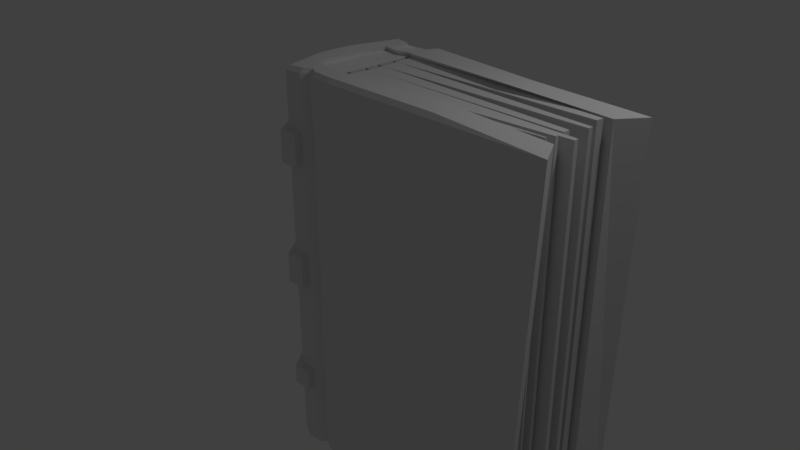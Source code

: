 # Source: book2ridged.tallblend.blend  (saved by Blender 2.79.0; exported with 4.5.12 LTS)
import bpy
from mathutils import Matrix  # noqa: F401  (used for matrix-valued properties, if any)

bpy.ops.wm.read_factory_settings(use_empty=True)
scene = bpy.context.scene
scene.name = 'Scene'

# ---- collections
col_collection_1 = bpy.data.collections.new('Collection 1'); scene.collection.children.link(col_collection_1)

# ---- materials (node trees are filled in below, after node groups)
mat_material = bpy.data.materials.new('Material')
mat_material.alpha_threshold = 0.0
mat_material.use_transparent_shadow = False
mat_material.roughness = 0.5
mat_material.line_color = (0.0, 0.0, 0.0, 1.0)

# ---- material node trees

# ---- world
world_world = bpy.data.worlds.new('World'); scene.world = world_world
world_world.color = (0.05088, 0.05088, 0.05088)
world_world.use_sun_shadow = False
world_world.sun_shadow_jitter_overblur = 0.0
world_world.cycles.sampling_method = 'MANUAL'

# ---- cameras
cam_camera = bpy.data.cameras.new('Camera')
cam_camera.clip_end = 100.0
cam_camera.lens = 35.0
cam_camera.sensor_width = 32.0
cam_camera.sensor_height = 18.0
cam_camera.ortho_scale = 7.314
cam_camera.dof.focus_distance = 0.0
cam_camera.dof.aperture_fstop = 128.0

# ---- lights
light_lamp = bpy.data.lights.new('Lamp', 'POINT')
light_lamp.transmission_factor = 0.0
light_lamp.cutoff_distance = 30.0
light_lamp.energy = 100.0
light_lamp.shadow_buffer_clip_start = 1.001
light_lamp.shadow_soft_size = 0.1
light_lamp.shadow_maximum_resolution = 0.006
light_lamp.use_absolute_resolution = True

# ---- meshes
me_cube = bpy.data.meshes.new('Cube')
me_cube.from_pydata([(0.3568, -0.8651, -2.511), (0.06758, -0.8446, -2.511), (0.3568, -0.8651, 2.529), (0.06803, -0.8446, 2.529), (0.1372, 0.8447, -2.525), (0.07497, 0.5831, -2.467), (0.02499, 0.4106, -2.447), (-0.004155, 0.2053, -2.438), (0.0008625, 0.0, -2.437), (0.02575, -0.266, -2.454), (0.05062, -0.3564, -2.464), (0.1936, -0.8536, -2.511), (-0.009523, -0.5678, -2.496), (-0.07715, -0.3785, -2.476), (-0.1091, -0.2585, -2.465), (-0.134, 2.421e-07, -2.453), (-0.1319, 0.1893, -2.454), (-0.1084, 0.3785, -2.458), (-0.05165, 0.5678, -2.472), (0.08512, 0.616, 2.488), (0.02499, 0.4106, 2.464), (-0.004155, 0.2053, 2.455), (2.748e-05, -4.396e-07, 2.456), (0.03602, -0.2993, 2.475), (0.08164, -0.4465, 2.494), (0.1932, -0.616, 2.516), (-0.007885, -0.5678, 2.513), (-0.07466, -0.3785, 2.493), (-0.1111, -0.233, 2.481), (-0.1306, 1.602e-07, 2.472), (-0.1319, 0.1893, 2.471), (-0.1084, 0.3785, 2.475), (-0.05165, 0.5678, 2.489), (3.179, -0.9487, -2.511), (3.323, -0.8663, 2.529), (2.988, -0.6151, -2.511), (3.133, -0.5327, 2.529), (0.1345, 0.616, -2.471), (0.08453, 0.4106, -2.441), (0.06236, 0.2053, -2.429), (0.05693, 0.0, -2.429), (0.1044, -0.2993, -2.454), (0.1269, -0.3835, -2.466), (0.1345, 0.616, 2.488), (0.08453, 0.4106, 2.459), (0.06236, 0.2053, 2.446), (0.06957, -4.396e-07, 2.446), (0.1044, -0.2993, 2.471), (0.1447, -0.4465, 2.493), (2.979, -0.4396, -2.511), (2.979, -0.4594, -2.511), (2.979, -0.4396, 2.529), (2.979, -0.4594, 2.529), (2.935, -0.204, -2.461), (2.956, -0.2858, -2.471), (2.935, -0.204, 2.478), (2.95, -0.2641, 2.485), (3.073, -0.0799, -2.429), (3.075, -0.1422, -2.43), (3.073, -0.0799, 2.446), (3.075, -0.1422, 2.447), (2.873, 0.05224, -2.429), (2.878, -0.04009, -2.431), (2.873, 0.05224, 2.446), (2.878, -0.04009, 2.448), (3.039, 0.1866, -2.47), (3.028, 0.1417, -2.464), (3.039, 0.1866, 2.488), (3.028, 0.1417, 2.481), (3.025, 0.3707, -2.508), (3.006, 0.2951, -2.501), (3.025, 0.3707, 2.525), (3.006, 0.2951, 2.518), (3.208, 0.819, -2.511), (3.342, 0.7204, 2.529), (3.115, 0.4109, -2.511), (3.115, 0.4109, 2.529), (-0.1621, 0.5678, -2.482), (-0.08909, 0.7768, -2.499), (-0.06123, -0.7768, -2.511), (-0.06051, -0.7768, 2.528), (-0.08909, 0.7768, 2.516), (-0.1621, 0.5678, 2.499), (-0.132, -0.5678, -2.501), (-0.1985, -0.3785, -2.487), (-0.232, -0.233, -2.477), (-0.2475, 2.533e-07, -2.47), (-0.2451, 0.1893, -2.471), (-0.2201, 0.3785, -2.472), (-0.1302, -0.5678, 2.518), (-0.1958, -0.3785, 2.505), (-0.2287, -0.233, 2.495), (-0.2438, 1.714e-07, 2.488), (-0.2451, 0.1893, 2.488), (-0.2201, 0.3785, 2.489), (-0.256, 0.5678, -2.491), (-0.1634, 0.8446, -2.508), (-0.1514, -0.8446, -2.511), (-0.1513, -0.8446, 2.529), (-0.1634, 0.8446, 2.525), (-0.256, 0.5678, 2.508), (-0.2375, -0.5678, -2.506), (-0.3023, -0.3785, -2.496), (-0.3329, -0.233, -2.49), (-0.3446, 2.682e-07, -2.484), (-0.3422, 0.1893, -2.485), (-0.3152, 0.3785, -2.485), (-0.2359, -0.5678, 2.524), (-0.2998, -0.3785, 2.514), (-0.33, -0.233, 2.508), (-0.3413, 1.863e-07, 2.503), (-0.3422, 0.1893, 2.502), (-0.3152, 0.3785, 2.502), (-0.453, 0.5678, -2.508), (-0.3583, 0.877, -2.511), (-0.3642, -0.877, -2.511), (-0.3642, -0.877, 2.529), (-0.3583, 0.877, 2.529), (-0.453, 0.5678, 2.525), (-0.4593, -0.5678, -2.511), (-0.5215, -0.3785, -2.511), (-0.549, -0.233, -2.51), (-0.5535, 2.868e-07, -2.508), (-0.5515, 0.1893, -2.508), (-0.5167, 0.3785, -2.507), (-0.4593, -0.5678, 2.529), (-0.521, -0.3785, 2.528), (-0.5482, -0.233, 2.527), (-0.5524, 2.049e-07, 2.525), (-0.5515, 0.1893, 2.525), (-0.5167, 0.3785, 2.524), (-0.5683, 0.4341, -2.511), (-0.4836, 0.6711, -2.511), (-0.4946, -0.6734, -2.511), (-0.4946, -0.6734, 2.529), (-0.4836, 0.6711, 2.528), (-0.5683, 0.4341, 2.528), (-0.5783, -0.4364, -2.511), (-0.6145, -0.2913, -2.511), (-0.6245, -0.1798, -2.511), (-0.6246, -0.001135, -2.511), (-0.6245, 0.1439, -2.511), (-0.6083, 0.289, -2.511), (-0.5783, -0.4364, 2.529), (-0.6145, -0.2913, 2.529), (-0.6245, -0.1798, 2.529), (-0.6245, -0.001135, 2.528), (-0.6245, 0.1439, 2.528), (-0.6083, 0.289, 2.528), (0.1378, -0.595, -2.49), (0.1453, 0.8776, 2.492), (0.3296, 0.9264, -2.509), (0.3296, 0.9264, 2.526), (-0.01735, 0.7801, -2.497), (0.002908, 0.8506, 2.495), (0.2048, -0.8544, 2.529), (0.1516, -0.5918, 2.512), (0.2287, -0.722, -2.509), (0.1936, -0.8536, -2.511), (0.2048, -0.8544, 2.529), (-0.01002, -0.5528, -2.654), (0.1259, -0.5791, -2.648), (0.1774, -0.8298, -2.669), (0.06111, -0.821, -2.669), (0.1254, 0.8163, -2.683), (0.3029, 0.8954, -2.667), (0.3279, -0.8409, -2.669), (0.06793, 0.5627, -2.626), (-0.04888, 0.5479, -2.631), (1.732, -0.922, -2.669), (1.556, -0.5986, -2.669), (0.1229, 0.5945, -2.63), (1.673, 0.3958, -2.669), (1.759, 0.7913, -2.669), (-0.1508, 0.5479, -2.641), (-0.08342, 0.7504, -2.658), (-0.05772, -0.7553, -2.669), (-0.123, -0.5528, -2.659), (-0.2203, -0.5528, -2.664), (-0.1409, -0.821, -2.669), (-0.2374, 0.5479, -2.65), (-0.1519, 0.8161, -2.666), (-0.4249, -0.5528, -2.669), (-0.3372, -0.8524, -2.669), (-0.4191, 0.5479, -2.666), (-0.3318, 0.8475, -2.669), (-0.4823, -0.3693, -2.669), (-0.5077, -0.2283, -2.668), (-0.5119, -0.002447, -2.666), (-0.51, 0.181, -2.666), (-0.4779, 0.3644, -2.665), (-0.5775, -0.003548, -2.669), (-0.5774, -0.1767, -2.669), (-0.5681, -0.2848, -2.669), (-0.5347, -0.4254, -2.669), (-0.5255, 0.4183, -2.669), (-0.4474, 0.648, -2.669), (-0.4576, -0.6551, -2.669), (-0.5774, 0.1371, -2.669), (-0.5625, 0.2777, -2.669), (-0.01724, 0.7537, -2.655), (0.2097, -0.7022, -2.667), (0.1942, -0.5862, 2.573), (0.3486, -0.8215, 2.585), (0.2052, -0.8115, 2.585), (0.07609, -0.8022, 2.585), (0.149, 0.8247, 2.548), (0.09222, 0.5775, 2.545), (0.004462, -0.5407, 2.57), (-0.03683, 0.532, 2.546), (0.155, -0.5634, 2.569), (1.741, -0.5076, 2.585), (1.921, -0.8227, 2.585), (0.1388, 0.5775, 2.544), (1.724, 0.3838, 2.585), (1.939, 0.6762, 2.585), (0.3229, 0.8707, 2.582), (-0.141, 0.532, 2.555), (-0.07216, 0.7295, 2.573), (-0.04519, -0.7382, 2.585), (-0.1109, -0.5407, 2.575), (-0.1309, -0.8022, 2.585), (-0.2107, -0.5407, 2.58), (-0.2296, 0.532, 2.565), (-0.1422, 0.7935, 2.581), (-0.271, -0.3619, 2.571), (-0.2995, -0.2245, 2.565), (-0.3101, -0.00435, 2.559), (-0.311, 0.1744, 2.559), (-0.2855, 0.3532, 2.559), (-0.5054, -0.2245, 2.584), (-0.4214, -0.5407, 2.585), (-0.4797, -0.3619, 2.585), (-0.4155, 0.532, 2.582), (-0.3262, 0.8241, 2.585), (-0.3317, -0.8328, 2.585), (-0.5093, -0.00435, 2.582), (-0.5085, 0.1744, 2.582), (-0.4756, 0.3532, 2.581), (0.01465, 0.7992, 2.551), (0.06764, -0.8446, -1.776), (0.06771, -0.8446, -1.437), (0.06777, -0.8446, -0.234), (0.06784, -0.8446, 0.2507), (0.0679, -0.8446, 1.381), (0.06797, -0.8446, 1.865), (-0.06113, -0.7768, -1.776), (-0.06103, -0.7768, -1.437), (-0.06092, -0.7768, -0.234), (-0.06082, -0.7768, 0.2507), (-0.06072, -0.7768, 1.381), (-0.06061, -0.7768, 1.865), (-0.08909, 0.7768, -1.772), (-0.08909, 0.7768, -1.434), (-0.08909, 0.7768, -0.2328), (-0.08909, 0.7768, 0.2495), (-0.08909, 0.7768, 1.377), (-0.08909, 0.7768, 1.86), (-0.1797, -0.8489, -1.736), (-0.1797, -0.8489, -1.477), (-0.1797, -0.8489, -0.1938), (-0.1797, -0.8489, 0.2105), (-0.1797, -0.8489, 1.421), (-0.1797, -0.8489, 1.825), (-0.1917, 0.8493, -1.735), (-0.1917, 0.8493, -1.476), (-0.1917, 0.8493, -0.1935), (-0.1917, 0.8493, 0.2102), (-0.1917, 0.8493, 1.42), (-0.1917, 0.8493, 1.824), (-0.3642, -0.877, -1.736), (-0.3642, -0.877, -1.437), (-0.3642, -0.877, -0.1938), (-0.3642, -0.877, 0.2507), (-0.3642, -0.877, 1.421), (-0.3642, -0.877, 1.825), (-0.3584, 0.877, -1.736), (-0.3583, 0.877, -1.437), (-0.3584, 0.877, -0.1938), (-0.3583, 0.877, 0.2507), (-0.3583, 0.877, 1.421), (-0.3584, 0.877, 1.825), (-0.4946, -0.6734, -1.736), (-0.4946, -0.6734, -1.437), (-0.4946, -0.6734, -0.1938), (-0.4946, -0.6734, 0.2507), (-0.4946, -0.6734, 1.421), (-0.4946, -0.6734, 1.825), (-0.4836, 0.6711, -1.736), (-0.4836, 0.6711, -1.437), (-0.4836, 0.6711, -0.1938), (-0.4836, 0.6711, 0.2506), (-0.4836, 0.6711, 1.421), (-0.4836, 0.6711, 1.825), (-0.5783, -0.4364, 1.825), (-0.5783, -0.4364, 1.381), (-0.5783, -0.4364, 0.2105), (-0.5783, -0.4364, -0.234), (-0.5783, -0.4364, -1.477), (-0.5783, -0.4364, -1.736), (-0.6145, -0.2913, 1.825), (-0.6145, -0.2913, 1.381), (-0.6145, -0.2913, 0.2105), (-0.6145, -0.2913, -0.234), (-0.6145, -0.2913, -1.477), (-0.6145, -0.2913, -1.736), (-0.6245, -0.1798, 1.825), (-0.6245, -0.1798, 1.381), (-0.6245, -0.1798, 0.2105), (-0.6245, -0.1798, -0.2339), (-0.6245, -0.1798, -1.477), (-0.6245, -0.1798, -1.736), (-0.6245, -0.001144, 1.825), (-0.6245, -0.001135, 1.381), (-0.6246, -0.001139, 0.2105), (-0.6246, -0.001135, -0.2339), (-0.6246, -0.001135, -1.477), (-0.6246, -0.001138, -1.736), (-0.6245, 0.1439, 1.825), (-0.6245, 0.1439, 1.381), (-0.6245, 0.1439, 0.2104), (-0.6245, 0.1439, -0.2339), (-0.6245, 0.1439, -1.477), (-0.6245, 0.1439, -1.736), (-0.6084, 0.289, 1.825), (-0.6083, 0.289, 1.381), (-0.6083, 0.289, 0.2104), (-0.6083, 0.289, -0.2339), (-0.6083, 0.289, -1.477), (-0.6084, 0.289, -1.736), (-0.5683, 0.4341, 1.825), (-0.5683, 0.4341, 1.381), (-0.5683, 0.4341, 0.2104), (-0.5683, 0.4341, -0.2339), (-0.5683, 0.4341, -1.477), (-0.5683, 0.4341, -1.735), (-0.01445, 0.7902, -1.772), (-0.01156, 0.8003, -1.436), (-0.008667, 0.8103, -0.2381), (-0.005773, 0.8204, 0.2419), (-0.002879, 0.8305, 1.367), (1.439e-05, 0.8406, 1.847), (-0.1514, -0.8446, -1.776), (-0.1514, -0.8446, -1.437), (-0.1513, -0.8446, -0.234), (-0.1513, -0.8446, 0.2507), (-0.1513, -0.8446, 1.381), (-0.1513, -0.8446, 1.865), (-0.1634, 0.8446, -1.775), (-0.1634, 0.8446, -1.436), (-0.1634, 0.8446, -0.2336), (-0.1634, 0.8446, 0.2503), (-0.1634, 0.8446, 1.38), (-0.1634, 0.8446, 1.864), (-0.4946, -0.6734, -1.776), (-0.5783, -0.4364, -1.776), (-0.4946, -0.6734, -1.477), (-0.5783, -0.4364, -1.437), (-0.4946, -0.6734, -0.234), (-0.5783, -0.4364, -0.1938), (-0.4946, -0.6734, 0.2105), (-0.5783, -0.4364, 0.2507), (-0.4946, -0.6734, 1.381), (-0.5783, -0.4364, 1.421), (-0.4946, -0.6734, 1.865), (-0.5783, -0.4364, 1.865), (-0.3583, 0.877, 1.865), (-0.4836, 0.6711, 1.865), (-0.3583, 0.877, 1.381), (-0.4836, 0.6711, 1.381), (-0.3584, 0.877, 0.2105), (-0.4836, 0.6711, 0.2104), (-0.3583, 0.877, -0.234), (-0.4836, 0.6711, -0.234), (-0.3583, 0.877, -1.477), (-0.4836, 0.6711, -1.477), (-0.3583, 0.877, -1.776), (-0.4836, 0.6711, -1.776), (-0.3642, -0.877, -1.776), (-0.3642, -0.877, -1.477), (-0.3642, -0.877, -0.234), (-0.3642, -0.877, 0.2105), (-0.3642, -0.877, 1.381), (-0.3642, -0.877, 1.865), (-0.6083, 0.289, -1.776), (-0.5683, 0.4341, -1.776), (-0.6083, 0.289, -1.437), (-0.5683, 0.4341, -1.436), (-0.6083, 0.289, -0.1937), (-0.5683, 0.4341, -0.1937), (-0.6083, 0.289, 0.2506), (-0.5683, 0.4341, 0.2506), (-0.6083, 0.289, 1.421), (-0.5683, 0.4341, 1.421), (-0.6083, 0.289, 1.865), (-0.5683, 0.4341, 1.865), (-0.6245, 0.1439, -1.776), (-0.6245, 0.1439, -1.437), (-0.6245, 0.1439, -0.1937), (-0.6245, 0.1439, 0.2506), (-0.6245, 0.144, 1.421), (-0.6245, 0.1439, 1.865), (-0.6246, -0.001135, -1.776), (-0.6246, -0.001135, -1.437), (-0.6246, -0.001134, -0.1937), (-0.6246, -0.001135, 0.2507), (-0.6245, -0.001129, 1.421), (-0.6245, -0.001135, 1.865), (-0.6245, -0.1798, -1.776), (-0.6245, -0.1798, -1.437), (-0.6245, -0.1798, -0.1937), (-0.6245, -0.1798, 0.2507), (-0.6245, -0.1798, 1.421), (-0.6245, -0.1798, 1.865), (-0.6145, -0.2913, -1.776), (-0.6145, -0.2913, -1.437), (-0.6145, -0.2913, -0.1938), (-0.6145, -0.2913, 0.2507), (-0.6145, -0.2913, 1.421), (-0.6145, -0.2913, 1.865), (-0.4072, -0.9722, -1.736), (-0.4072, -0.9722, -1.477), (-0.4072, -0.9722, -0.1938), (-0.4072, -0.9722, 0.2105), (-0.4072, -0.9722, 1.421), (-0.4072, -0.9722, 1.825), (-0.4021, 0.9719, -1.736), (-0.4018, 0.972, -1.477), (-0.4019, 0.972, -0.1938), (-0.4019, 0.972, 0.2105), (-0.4017, 0.972, 1.421), (-0.4021, 0.9719, 1.825), (-0.5885, -0.7192, -1.736), (-0.5885, -0.7192, -1.477), (-0.5885, -0.7192, -0.1938), (-0.5885, -0.7192, 0.2105), (-0.5885, -0.7192, 1.421), (-0.5885, -0.7192, 1.825), (-0.578, 0.7161, -1.736), (-0.578, 0.716, -1.477), (-0.578, 0.7161, -0.1938), (-0.578, 0.7161, 0.2104), (-0.578, 0.716, 1.421), (-0.578, 0.7161, 1.825), (-0.6783, -0.4664, 1.825), (-0.6783, -0.4664, 1.421), (-0.6783, -0.4664, 0.2105), (-0.6783, -0.4664, -0.1938), (-0.6783, -0.4664, -1.477), (-0.6783, -0.4664, -1.736), (-0.7175, -0.3087, 1.825), (-0.7175, -0.3087, 1.421), (-0.7175, -0.3087, 0.2105), (-0.7175, -0.3087, -0.1938), (-0.7175, -0.3087, -1.477), (-0.7175, -0.3087, -1.736), (-0.7289, -0.1845, 1.825), (-0.7289, -0.1845, 1.421), (-0.7289, -0.1845, 0.2105), (-0.7289, -0.1845, -0.1937), (-0.7289, -0.1845, -1.477), (-0.7289, -0.1845, -1.736), (-0.729, -0.001156, 1.825), (-0.729, -0.001141, 1.421), (-0.7291, -0.001149, 0.2105), (-0.7291, -0.001143, -0.1937), (-0.7291, -0.001141, -1.477), (-0.7291, -0.001144, -1.736), (-0.7289, 0.1497, 1.825), (-0.7289, 0.1498, 1.421), (-0.7289, 0.1497, 0.2104), (-0.7289, 0.1498, -0.1937), (-0.7289, 0.1498, -1.477), (-0.7289, 0.1498, -1.736), (-0.711, 0.3088, 1.825), (-0.711, 0.3088, 1.421), (-0.711, 0.3088, 0.2104), (-0.711, 0.3088, -0.1937), (-0.711, 0.3088, -1.477), (-0.711, 0.3088, -1.736), (-0.6679, 0.4656, 1.825), (-0.6679, 0.4656, 1.421), (-0.6679, 0.4656, 0.2104), (-0.6679, 0.4656, -0.1937), (-0.6679, 0.4656, -1.477), (-0.6679, 0.4656, -1.735), (-0.164, -0.9522, -1.736), (-0.164, -0.9522, -1.477), (-0.164, -0.9522, -0.1938), (-0.164, -0.9522, 0.2105), (-0.164, -0.9522, 1.421), (-0.164, -0.9522, 1.825), (-0.1746, 0.9524, -1.735), (-0.1746, 0.9524, -1.476), (-0.1746, 0.9524, -0.1935), (-0.1746, 0.9524, 0.2102), (-0.1746, 0.9524, 1.42), (-0.1746, 0.9524, 1.824)], [], [(74, 76, 214, 215), (18, 77, 174, 168), (0, 2, 155, 11), (25, 156, 210, 202), (18, 17, 88, 77), (31, 32, 82, 94), (17, 16, 87, 88), (30, 31, 94, 93), (16, 15, 86, 87), (29, 30, 93, 92), (15, 14, 85, 86), (5, 19, 20, 6), (6, 20, 21, 7), (7, 21, 22, 8), (8, 22, 23, 9), (9, 23, 24, 10), (12, 13, 10, 149), (151, 4, 150, 152), (19, 32, 31, 20), (20, 31, 30, 21), (21, 30, 29, 22), (22, 29, 28, 23), (23, 28, 27, 24), (5, 6, 17, 18), (6, 7, 16, 17), (7, 8, 15, 16), (8, 9, 14, 15), (9, 10, 13, 14), (2, 0, 33, 34), (110, 111, 228, 227), (33, 35, 36, 34), (21, 7, 39, 45), (19, 5, 37, 43), (24, 10, 42, 48), (22, 8, 40, 46), (20, 6, 38, 44), (23, 9, 41, 47), (48, 42, 49, 51), (49, 50, 52, 51), (42, 48, 56, 54), (47, 41, 53, 55), (53, 54, 56, 55), (48, 47, 55, 56), (41, 47, 60, 58), (46, 40, 57, 59), (57, 58, 60, 59), (47, 46, 59, 60), (40, 46, 64, 62), (45, 39, 61, 63), (61, 62, 64, 63), (46, 45, 63, 64), (39, 45, 68, 66), (44, 38, 65, 67), (65, 66, 68, 67), (45, 44, 67, 68), (38, 44, 72, 70), (43, 37, 69, 71), (69, 70, 72, 71), (44, 43, 71, 72), (25, 48, 51, 52), (54, 53, 41, 42), (62, 61, 39, 40), (66, 65, 38, 39), (70, 69, 37, 38), (37, 43, 76, 75), (73, 75, 76, 74), (58, 57, 40, 41), (91, 92, 110, 109), (85, 84, 102, 103), (90, 91, 109, 108), (84, 83, 101, 102), (89, 90, 108, 107), (96, 78, 175, 181), (100, 82, 217, 223), (34, 36, 211, 212), (19, 5, 4, 150), (132, 114, 185, 196), (26, 27, 90, 89), (13, 12, 83, 84), (27, 28, 91, 90), (245, 3, 80, 251), (14, 13, 84, 85), (28, 29, 92, 91), (123, 122, 188, 189), (104, 103, 121, 122), (109, 110, 227, 226), (103, 102, 120, 121), (89, 107, 222, 220), (102, 101, 119, 120), (154, 81, 218, 239), (12, 149, 161, 160), (86, 85, 103, 104), (0, 11, 162, 166), (92, 93, 111, 110), (87, 86, 104, 105), (251, 80, 98, 347), (93, 94, 112, 111), (88, 87, 105, 106), (252, 78, 96, 348), (94, 82, 100, 112), (77, 88, 106, 95), (77, 95, 180, 174), (128, 129, 147, 146), (5, 18, 168, 167), (122, 121, 187, 188), (127, 128, 146, 145), (121, 120, 186, 187), (126, 127, 145, 144), (35, 33, 169, 170), (76, 43, 213, 214), (105, 104, 122, 123), (347, 98, 116, 383), (116, 98, 221, 235), (106, 105, 123, 124), (348, 96, 114, 376), (108, 109, 226, 225), (95, 106, 124, 113), (98, 80, 219, 221), (118, 130, 238, 233), (395, 136, 135, 367), (42, 157, 50, 49), (365, 143, 144, 419), (419, 144, 145, 413), (413, 145, 146, 407), (407, 146, 147, 401), (401, 147, 148, 394), (394, 148, 136, 395), (383, 116, 134, 364), (129, 130, 148, 147), (142, 131, 195, 199), (376, 114, 132, 377), (130, 118, 136, 148), (73, 75, 172, 173), (118, 117, 135, 136), (116, 125, 143, 134), (120, 119, 182, 186), (125, 126, 144, 143), (43, 37, 151, 152), (152, 74, 73, 151), (150, 154, 239, 206), (141, 142, 199, 198), (33, 0, 166, 169), (117, 118, 233, 234), (107, 108, 225, 222), (154, 150, 4, 153, 336, 337, 338, 339, 340, 341), (252, 336, 153, 78), (156, 24, 27, 26), (2, 34, 212, 203), (140, 141, 198, 191), (75, 37, 171, 172), (36, 35, 157, 25), (52, 50, 157, 25), (24, 156, 149, 10), (139, 140, 191, 192), (364, 134, 143, 365), (79, 97, 179, 176), (155, 11, 158, 159), (11, 155, 3, 245, 244, 243, 242, 241, 240, 1), (149, 156, 25, 157), (130, 129, 237, 238), (161, 162, 163, 160), (177, 176, 179, 178), (160, 163, 176, 177), (181, 180, 184, 185), (178, 179, 183, 182), (175, 174, 180, 181), (189, 188, 191, 198), (185, 184, 195, 196), (188, 187, 192, 191), (187, 186, 193, 192), (186, 182, 194, 193), (190, 189, 198, 199), (184, 190, 199, 195), (182, 183, 197, 194), (200, 168, 174, 175), (168, 200, 164, 167), (164, 165, 171, 167), (166, 162, 161, 201), (169, 166, 201, 170), (173, 172, 171, 165), (11, 1, 163, 162), (124, 123, 189, 190), (131, 132, 196, 195), (113, 124, 190, 184), (149, 157, 201, 161), (151, 73, 173, 165), (115, 133, 197, 183), (1, 79, 176, 163), (4, 151, 165, 164), (133, 137, 194, 197), (157, 35, 170, 201), (95, 113, 184, 180), (83, 12, 160, 177), (119, 101, 178, 182), (78, 153, 200, 175), (137, 138, 193, 194), (114, 96, 181, 185), (97, 115, 183, 179), (153, 4, 164, 200), (101, 83, 177, 178), (138, 139, 192, 193), (37, 5, 167, 171), (202, 210, 204, 203), (205, 208, 220, 219), (203, 212, 211, 202), (219, 220, 222, 221), (217, 218, 224, 223), (226, 227, 236, 230), (225, 226, 230, 232), (222, 225, 232, 231), (227, 228, 237, 236), (228, 229, 238, 237), (229, 223, 233, 238), (223, 224, 234, 233), (221, 222, 231, 235), (213, 216, 215, 214), (209, 207, 206, 239), (217, 209, 239, 218), (204, 210, 208, 205), (216, 206, 207, 213), (155, 2, 203, 204), (81, 99, 224, 218), (111, 112, 229, 228), (99, 117, 234, 224), (152, 150, 206, 216), (156, 26, 208, 210), (82, 32, 209, 217), (112, 100, 223, 229), (26, 89, 220, 208), (80, 3, 205, 219), (125, 116, 235, 231), (152, 74, 215, 216), (126, 125, 231, 232), (127, 126, 232, 230), (32, 19, 207, 209), (3, 155, 204, 205), (128, 127, 230, 236), (19, 43, 213, 207), (129, 128, 236, 237), (36, 25, 202, 211), (133, 354, 355, 137), (272, 260, 488, 422), (283, 358, 297, 357), (381, 360, 435, 423), (285, 362, 295, 361), (306, 312, 462, 456), (81, 154, 341, 257), (257, 341, 340, 256), (256, 340, 339, 255), (255, 339, 338, 254), (254, 338, 337, 253), (253, 337, 336, 252), (117, 366, 367, 135), (259, 379, 421, 487), (368, 279, 291, 369), (284, 272, 422, 434), (372, 277, 289, 373), (406, 412, 457, 463), (115, 378, 354, 133), (270, 258, 486, 420), (271, 380, 358, 283), (379, 356, 433, 421), (273, 382, 362, 285), (308, 314, 464, 458), (142, 384, 385, 131), (264, 276, 426, 492), (386, 327, 333, 387), (282, 270, 420, 432), (390, 325, 331, 391), (404, 410, 459, 465), (141, 396, 384, 142), (374, 265, 493, 427), (397, 321, 327, 386), (276, 288, 438, 426), (399, 319, 325, 390), (310, 316, 466, 460), (140, 402, 396, 141), (266, 278, 428, 494), (403, 315, 321, 397), (375, 374, 427, 439), (405, 313, 319, 399), (317, 311, 461, 467), (139, 408, 402, 140), (370, 267, 495, 429), (409, 309, 315, 403), (278, 290, 440, 428), (411, 307, 313, 405), (312, 318, 468, 462), (138, 414, 408, 139), (268, 280, 430, 496), (415, 303, 309, 409), (371, 370, 429, 441), (417, 301, 307, 411), (400, 406, 463, 469), (137, 355, 414, 138), (281, 269, 497, 431), (357, 297, 303, 415), (280, 292, 442, 430), (361, 295, 301, 417), (314, 320, 470, 464), (131, 385, 377, 132), (330, 293, 443, 480), (387, 333, 373, 289), (293, 281, 431, 443), (391, 331, 369, 291), (398, 404, 465, 471), (99, 353, 366, 117), (292, 393, 481, 442), (352, 351, 279, 368), (287, 294, 444, 437), (350, 349, 277, 372), (316, 322, 472, 466), (97, 342, 378, 115), (332, 371, 441, 482), (343, 344, 380, 271), (363, 286, 436, 445), (345, 346, 382, 273), (323, 317, 467, 473), (81, 257, 353, 99), (257, 256, 352, 353), (256, 255, 351, 352), (255, 254, 350, 351), (254, 253, 349, 350), (253, 252, 348, 349), (79, 246, 342, 97), (246, 247, 343, 342), (247, 248, 344, 343), (248, 249, 345, 344), (249, 250, 346, 345), (250, 251, 347, 346), (1, 240, 246, 79), (240, 241, 247, 246), (241, 242, 248, 247), (242, 243, 249, 248), (243, 244, 250, 249), (244, 245, 251, 250), (259, 258, 342, 343), (261, 260, 344, 345), (263, 262, 346, 347), (264, 265, 349, 348), (266, 267, 351, 350), (268, 269, 353, 352), (282, 299, 355, 354), (298, 356, 283, 357), (284, 359, 297, 358), (296, 360, 285, 361), (286, 363, 295, 362), (294, 287, 364, 365), (281, 293, 367, 366), (292, 280, 368, 369), (370, 371, 291, 279), (290, 278, 372, 373), (374, 375, 289, 277), (288, 276, 376, 377), (270, 282, 354, 378), (356, 379, 271, 283), (272, 284, 358, 380), (360, 381, 273, 285), (274, 286, 362, 382), (287, 275, 383, 364), (329, 335, 385, 384), (334, 328, 386, 387), (388, 389, 333, 327), (332, 326, 390, 391), (392, 393, 331, 325), (330, 324, 394, 395), (323, 329, 384, 396), (328, 322, 397, 386), (398, 388, 327, 321), (326, 320, 399, 390), (400, 392, 325, 319), (324, 318, 401, 394), (317, 323, 396, 402), (322, 316, 403, 397), (404, 398, 321, 315), (320, 314, 405, 399), (406, 400, 319, 313), (318, 312, 407, 401), (311, 317, 402, 408), (316, 310, 409, 403), (410, 404, 315, 309), (314, 308, 411, 405), (412, 406, 313, 307), (312, 306, 413, 407), (305, 311, 408, 414), (310, 304, 415, 409), (416, 410, 309, 303), (308, 302, 417, 411), (418, 412, 307, 301), (306, 300, 419, 413), (299, 305, 414, 355), (304, 298, 357, 415), (359, 416, 303, 297), (302, 296, 361, 417), (363, 418, 301, 295), (300, 294, 365, 419), (335, 288, 377, 385), (375, 334, 387, 289), (389, 290, 373, 333), (371, 332, 391, 291), (393, 292, 369, 331), (293, 330, 395, 367), (269, 281, 366, 353), (280, 268, 352, 368), (267, 370, 279, 351), (278, 266, 350, 372), (265, 374, 277, 349), (276, 264, 348, 376), (258, 270, 378, 342), (379, 259, 343, 271), (260, 272, 380, 344), (381, 261, 345, 273), (262, 274, 382, 346), (275, 263, 347, 383), (432, 433, 448, 449), (434, 435, 446, 447), (436, 437, 444, 445), (431, 430, 442, 443), (429, 428, 440, 441), (427, 426, 438, 439), (420, 421, 433, 432), (422, 423, 435, 434), (424, 425, 437, 436), (479, 478, 484, 485), (477, 476, 482, 483), (475, 474, 480, 481), (473, 472, 478, 479), (471, 470, 476, 477), (469, 468, 474, 475), (467, 466, 472, 473), (465, 464, 470, 471), (463, 462, 468, 469), (461, 460, 466, 467), (459, 458, 464, 465), (457, 456, 462, 463), (455, 454, 460, 461), (453, 452, 458, 459), (451, 450, 456, 457), (449, 448, 454, 455), (447, 446, 452, 453), (445, 444, 450, 451), (485, 484, 439, 438), (483, 482, 441, 440), (481, 480, 443, 442), (497, 496, 430, 431), (495, 494, 428, 429), (493, 492, 426, 427), (486, 487, 421, 420), (488, 489, 423, 422), (490, 491, 425, 424), (311, 305, 455, 461), (286, 274, 424, 436), (261, 381, 423, 489), (304, 310, 460, 454), (275, 287, 437, 425), (274, 262, 490, 424), (410, 416, 453, 459), (335, 329, 479, 485), (263, 275, 425, 491), (302, 308, 458, 452), (328, 334, 484, 478), (412, 418, 451, 457), (389, 388, 477, 483), (258, 259, 487, 486), (300, 306, 456, 450), (326, 332, 482, 476), (260, 261, 489, 488), (305, 299, 449, 455), (393, 392, 475, 481), (262, 263, 491, 490), (298, 304, 454, 448), (324, 330, 480, 474), (265, 264, 492, 493), (416, 359, 447, 453), (329, 323, 473, 479), (267, 266, 494, 495), (296, 302, 452, 446), (322, 328, 478, 472), (269, 268, 496, 497), (418, 363, 445, 451), (388, 398, 471, 477), (299, 282, 432, 449), (294, 300, 450, 444), (320, 326, 476, 470), (356, 298, 448, 433), (288, 335, 485, 438), (392, 400, 469, 475), (359, 284, 434, 447), (334, 375, 439, 484), (318, 324, 474, 468), (360, 296, 446, 435), (290, 389, 483, 440)])
me_cube.materials.append(mat_material)
me_cube.use_remesh_preserve_volume = False
me_cube.use_remesh_preserve_attributes = False
me_cube.use_mirror_vertex_groups = False
me_cube.update()

# ---- objects
ob_cube = bpy.data.objects.new('Cube', me_cube)
ob_lamp = bpy.data.objects.new('Lamp', light_lamp)
ob_camera = bpy.data.objects.new('Camera', cam_camera)

# ---- transforms, parenting, visibility, modifiers, constraints
ob_cube.location = (0.0, 0.0, 0.0)
ob_cube.lock_rotations_4d = False
ob_cube.empty_display_type = 'ARROWS'
ob_cube.lineart.crease_threshold = 0.0
ob_lamp.location = (4.076, 1.005, 5.904)
ob_lamp.rotation_euler = (0.6503, 0.05522, 1.866)
ob_lamp.lock_rotations_4d = False
ob_lamp.empty_display_type = 'ARROWS'
ob_lamp.color = (0.0, 0.0, 0.0, 0.0)
ob_lamp.lineart.crease_threshold = 0.0
ob_camera.location = (7.481, -6.508, 5.344)
ob_camera.rotation_euler = (1.109, 0.0, 0.8149)
ob_camera.lock_rotations_4d = False
ob_camera.empty_display_type = 'ARROWS'
ob_camera.color = (0.0, 0.0, 0.0, 0.0)
ob_camera.display_type = 'WIRE'
ob_camera.lineart.crease_threshold = 0.0

# ---- collection membership
col_collection_1.objects.link(ob_cube)
col_collection_1.objects.link(ob_lamp)
col_collection_1.objects.link(ob_camera)

# ---- scene / render settings (as saved in the file)
scene.camera = ob_camera
scene.frame_start = 1; scene.frame_end = 250; scene.frame_set(0)
scene.render.engine = 'BLENDER_EEVEE_NEXT'
scene.render.resolution_percentage = 50
scene.render.dither_intensity = 0.0
scene.cycles.use_denoising = False
scene.cycles.samples = 128
scene.cycles.sampling_pattern = 'TABULATED_SOBOL'
scene.cycles.use_adaptive_sampling = False
scene.cycles.use_light_tree = False
scene.cycles.blur_glossy = 0.0
scene.cycles.sample_clamp_indirect = 0.0
scene.view_settings.view_transform = 'Standard'
bpy.context.view_layer.update()
